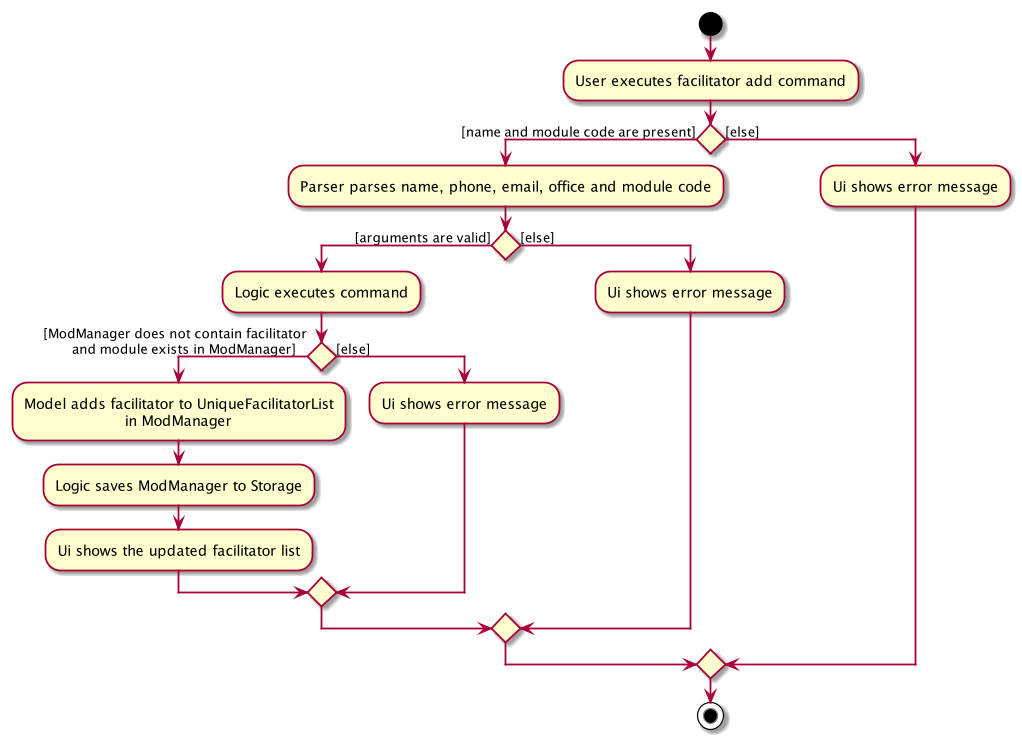

The diagram above was rendered by PlantUML. Its source (embedded in the PNG):
@startuml
start
:User executes facilitator add command;
if () then ([name and module code are present])
    :Parser parses name, phone, email, office and module code;
    if () then ([arguments are valid])
        :Logic executes command;
        if () then ([ModManager does not contain facilitator
        and module exists in ModManager])
            :Model adds facilitator to UniqueFacilitatorList
                                 in ModManager;
            :Logic saves ModManager to Storage;
            :Ui shows the updated facilitator list;
        else ([else])
            :Ui shows error message;
        endif
    else ([else])
        :Ui shows error message;
    endif
else([else])
    :Ui shows error message;
endif
stop
@enduml